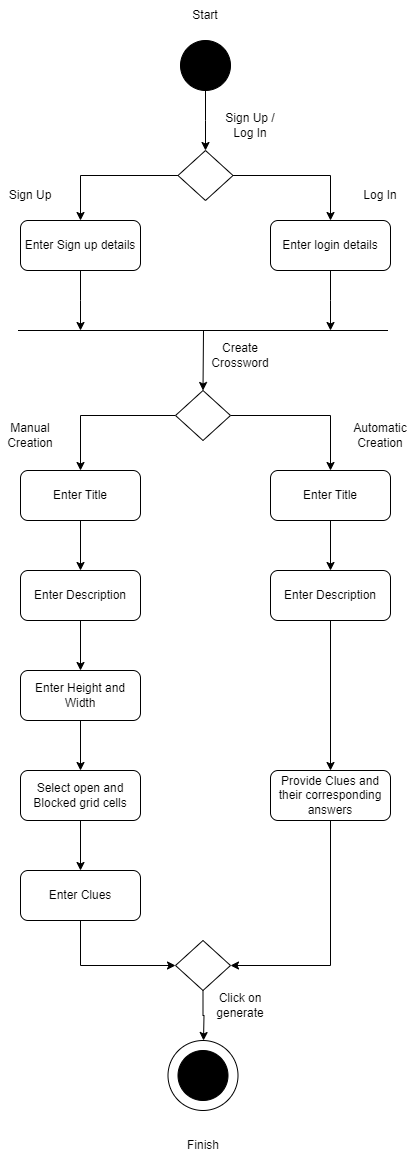

The diagram above was exported from draw.io. Its source (the exported page's mxGraphModel, read from the mxfile embedded in the PNG):
<mxGraphModel dx="1034" dy="2772" grid="1" gridSize="10" guides="1" tooltips="1" connect="1" arrows="1" fold="1" page="1" pageScale="1" pageWidth="827" pageHeight="1169" math="0" shadow="0">
  <root>
    <mxCell id="0" />
    <mxCell id="1" parent="0" />
    <mxCell id="XyVgpUI-lzTrvIVfXPE2-56" value="" style="ellipse;whiteSpace=wrap;html=1;aspect=fixed;" parent="1" vertex="1">
      <mxGeometry x="357.5" y="-190" width="70" height="70" as="geometry" />
    </mxCell>
    <mxCell id="XyVgpUI-lzTrvIVfXPE2-3" style="edgeStyle=orthogonalEdgeStyle;rounded=0;orthogonalLoop=1;jettySize=auto;html=1;exitX=0.5;exitY=1;exitDx=0;exitDy=0;" parent="1" source="XyVgpUI-lzTrvIVfXPE2-1" edge="1">
      <mxGeometry relative="1" as="geometry">
        <mxPoint x="395" y="-1080" as="targetPoint" />
      </mxGeometry>
    </mxCell>
    <mxCell id="XyVgpUI-lzTrvIVfXPE2-1" value="" style="ellipse;whiteSpace=wrap;html=1;aspect=fixed;fillColor=#000000;" parent="1" vertex="1">
      <mxGeometry x="370" y="-1190" width="50" height="50" as="geometry" />
    </mxCell>
    <mxCell id="XyVgpUI-lzTrvIVfXPE2-7" style="edgeStyle=orthogonalEdgeStyle;rounded=0;orthogonalLoop=1;jettySize=auto;html=1;exitX=1;exitY=0.5;exitDx=0;exitDy=0;entryX=0.5;entryY=0;entryDx=0;entryDy=0;" parent="1" source="XyVgpUI-lzTrvIVfXPE2-4" target="XyVgpUI-lzTrvIVfXPE2-6" edge="1">
      <mxGeometry relative="1" as="geometry" />
    </mxCell>
    <mxCell id="XyVgpUI-lzTrvIVfXPE2-8" style="edgeStyle=orthogonalEdgeStyle;rounded=0;orthogonalLoop=1;jettySize=auto;html=1;exitX=0;exitY=0.5;exitDx=0;exitDy=0;entryX=0.5;entryY=0;entryDx=0;entryDy=0;" parent="1" source="XyVgpUI-lzTrvIVfXPE2-4" target="XyVgpUI-lzTrvIVfXPE2-5" edge="1">
      <mxGeometry relative="1" as="geometry" />
    </mxCell>
    <mxCell id="XyVgpUI-lzTrvIVfXPE2-4" value="" style="rhombus;whiteSpace=wrap;html=1;" parent="1" vertex="1">
      <mxGeometry x="367.5" y="-1080" width="55" height="50" as="geometry" />
    </mxCell>
    <mxCell id="XyVgpUI-lzTrvIVfXPE2-14" style="edgeStyle=orthogonalEdgeStyle;rounded=0;orthogonalLoop=1;jettySize=auto;html=1;exitX=0.5;exitY=1;exitDx=0;exitDy=0;" parent="1" source="XyVgpUI-lzTrvIVfXPE2-5" edge="1">
      <mxGeometry relative="1" as="geometry">
        <mxPoint x="270" y="-900" as="targetPoint" />
      </mxGeometry>
    </mxCell>
    <mxCell id="XyVgpUI-lzTrvIVfXPE2-5" value="Enter Sign up details" style="rounded=1;whiteSpace=wrap;html=1;" parent="1" vertex="1">
      <mxGeometry x="210" y="-1010" width="120" height="50" as="geometry" />
    </mxCell>
    <mxCell id="XyVgpUI-lzTrvIVfXPE2-16" style="edgeStyle=orthogonalEdgeStyle;rounded=0;orthogonalLoop=1;jettySize=auto;html=1;exitX=0.5;exitY=1;exitDx=0;exitDy=0;" parent="1" source="XyVgpUI-lzTrvIVfXPE2-6" edge="1">
      <mxGeometry relative="1" as="geometry">
        <mxPoint x="520" y="-900" as="targetPoint" />
      </mxGeometry>
    </mxCell>
    <mxCell id="XyVgpUI-lzTrvIVfXPE2-6" value="Enter login details" style="rounded=1;whiteSpace=wrap;html=1;" parent="1" vertex="1">
      <mxGeometry x="460" y="-1010" width="120" height="50" as="geometry" />
    </mxCell>
    <mxCell id="XyVgpUI-lzTrvIVfXPE2-26" style="edgeStyle=orthogonalEdgeStyle;rounded=0;orthogonalLoop=1;jettySize=auto;html=1;exitX=0;exitY=0.5;exitDx=0;exitDy=0;entryX=0.5;entryY=0;entryDx=0;entryDy=0;" parent="1" source="XyVgpUI-lzTrvIVfXPE2-17" target="XyVgpUI-lzTrvIVfXPE2-25" edge="1">
      <mxGeometry relative="1" as="geometry" />
    </mxCell>
    <mxCell id="XyVgpUI-lzTrvIVfXPE2-27" style="edgeStyle=orthogonalEdgeStyle;rounded=0;orthogonalLoop=1;jettySize=auto;html=1;exitX=1;exitY=0.5;exitDx=0;exitDy=0;entryX=0.5;entryY=0;entryDx=0;entryDy=0;" parent="1" source="XyVgpUI-lzTrvIVfXPE2-17" target="XyVgpUI-lzTrvIVfXPE2-24" edge="1">
      <mxGeometry relative="1" as="geometry" />
    </mxCell>
    <mxCell id="XyVgpUI-lzTrvIVfXPE2-17" value="" style="rhombus;whiteSpace=wrap;html=1;" parent="1" vertex="1">
      <mxGeometry x="365" y="-840" width="55" height="50" as="geometry" />
    </mxCell>
    <mxCell id="XyVgpUI-lzTrvIVfXPE2-20" value="" style="endArrow=classic;html=1;rounded=0;entryX=0.5;entryY=0;entryDx=0;entryDy=0;" parent="1" target="XyVgpUI-lzTrvIVfXPE2-17" edge="1">
      <mxGeometry width="50" height="50" relative="1" as="geometry">
        <mxPoint x="393" y="-900" as="sourcePoint" />
        <mxPoint x="440" y="-780" as="targetPoint" />
      </mxGeometry>
    </mxCell>
    <mxCell id="XyVgpUI-lzTrvIVfXPE2-22" value="" style="endArrow=none;html=1;rounded=0;" parent="1" edge="1">
      <mxGeometry width="50" height="50" relative="1" as="geometry">
        <mxPoint x="207.5" y="-900" as="sourcePoint" />
        <mxPoint x="577.5" y="-900" as="targetPoint" />
      </mxGeometry>
    </mxCell>
    <mxCell id="XyVgpUI-lzTrvIVfXPE2-23" value="Create Crossword" style="text;html=1;strokeColor=none;fillColor=none;align=center;verticalAlign=middle;whiteSpace=wrap;rounded=0;" parent="1" vertex="1">
      <mxGeometry x="400" y="-890" width="60" height="30" as="geometry" />
    </mxCell>
    <mxCell id="XyVgpUI-lzTrvIVfXPE2-43" style="edgeStyle=orthogonalEdgeStyle;rounded=0;orthogonalLoop=1;jettySize=auto;html=1;exitX=0.5;exitY=1;exitDx=0;exitDy=0;entryX=0.5;entryY=0;entryDx=0;entryDy=0;" parent="1" source="XyVgpUI-lzTrvIVfXPE2-24" target="XyVgpUI-lzTrvIVfXPE2-36" edge="1">
      <mxGeometry relative="1" as="geometry" />
    </mxCell>
    <mxCell id="XyVgpUI-lzTrvIVfXPE2-24" value="Enter Title" style="rounded=1;whiteSpace=wrap;html=1;" parent="1" vertex="1">
      <mxGeometry x="460" y="-760" width="120" height="50" as="geometry" />
    </mxCell>
    <mxCell id="XyVgpUI-lzTrvIVfXPE2-41" style="edgeStyle=orthogonalEdgeStyle;rounded=0;orthogonalLoop=1;jettySize=auto;html=1;exitX=0.5;exitY=1;exitDx=0;exitDy=0;entryX=0.5;entryY=0;entryDx=0;entryDy=0;" parent="1" source="XyVgpUI-lzTrvIVfXPE2-25" target="XyVgpUI-lzTrvIVfXPE2-39" edge="1">
      <mxGeometry relative="1" as="geometry" />
    </mxCell>
    <mxCell id="XyVgpUI-lzTrvIVfXPE2-25" value="Enter Title" style="rounded=1;whiteSpace=wrap;html=1;" parent="1" vertex="1">
      <mxGeometry x="210" y="-760" width="120" height="50" as="geometry" />
    </mxCell>
    <mxCell id="XyVgpUI-lzTrvIVfXPE2-28" value="Manual Creation" style="text;html=1;strokeColor=none;fillColor=none;align=center;verticalAlign=middle;whiteSpace=wrap;rounded=0;" parent="1" vertex="1">
      <mxGeometry x="190" y="-810" width="60" height="30" as="geometry" />
    </mxCell>
    <mxCell id="XyVgpUI-lzTrvIVfXPE2-29" value="Automatic Creation" style="text;html=1;strokeColor=none;fillColor=none;align=center;verticalAlign=middle;whiteSpace=wrap;rounded=0;" parent="1" vertex="1">
      <mxGeometry x="540" y="-810" width="60" height="30" as="geometry" />
    </mxCell>
    <mxCell id="XyVgpUI-lzTrvIVfXPE2-32" value="Sign Up / Log In" style="text;html=1;strokeColor=none;fillColor=none;align=center;verticalAlign=middle;whiteSpace=wrap;rounded=0;" parent="1" vertex="1">
      <mxGeometry x="410" y="-1120" width="60" height="30" as="geometry" />
    </mxCell>
    <mxCell id="XyVgpUI-lzTrvIVfXPE2-33" value="Sign Up" style="text;html=1;strokeColor=none;fillColor=none;align=center;verticalAlign=middle;whiteSpace=wrap;rounded=0;" parent="1" vertex="1">
      <mxGeometry x="190" y="-1050" width="60" height="30" as="geometry" />
    </mxCell>
    <mxCell id="XyVgpUI-lzTrvIVfXPE2-34" value="Log In" style="text;html=1;strokeColor=none;fillColor=none;align=center;verticalAlign=middle;whiteSpace=wrap;rounded=0;" parent="1" vertex="1">
      <mxGeometry x="540" y="-1050" width="60" height="30" as="geometry" />
    </mxCell>
    <mxCell id="XyVgpUI-lzTrvIVfXPE2-36" value="Enter Description" style="rounded=1;whiteSpace=wrap;html=1;" parent="1" vertex="1">
      <mxGeometry x="460" y="-660" width="120" height="50" as="geometry" />
    </mxCell>
    <mxCell id="XyVgpUI-lzTrvIVfXPE2-58" style="edgeStyle=orthogonalEdgeStyle;rounded=0;orthogonalLoop=1;jettySize=auto;html=1;exitX=0.5;exitY=1;exitDx=0;exitDy=0;entryX=0.5;entryY=0;entryDx=0;entryDy=0;" parent="1" source="XyVgpUI-lzTrvIVfXPE2-36" target="XyVgpUI-lzTrvIVfXPE2-47" edge="1">
      <mxGeometry relative="1" as="geometry">
        <mxPoint x="520" y="-510" as="sourcePoint" />
      </mxGeometry>
    </mxCell>
    <mxCell id="XyVgpUI-lzTrvIVfXPE2-42" style="edgeStyle=orthogonalEdgeStyle;rounded=0;orthogonalLoop=1;jettySize=auto;html=1;exitX=0.5;exitY=1;exitDx=0;exitDy=0;entryX=0.5;entryY=0;entryDx=0;entryDy=0;" parent="1" source="XyVgpUI-lzTrvIVfXPE2-39" target="XyVgpUI-lzTrvIVfXPE2-40" edge="1">
      <mxGeometry relative="1" as="geometry" />
    </mxCell>
    <mxCell id="XyVgpUI-lzTrvIVfXPE2-39" value="Enter Description" style="rounded=1;whiteSpace=wrap;html=1;" parent="1" vertex="1">
      <mxGeometry x="210" y="-660" width="120" height="50" as="geometry" />
    </mxCell>
    <mxCell id="XyVgpUI-lzTrvIVfXPE2-57" style="edgeStyle=orthogonalEdgeStyle;rounded=0;orthogonalLoop=1;jettySize=auto;html=1;exitX=0.5;exitY=1;exitDx=0;exitDy=0;" parent="1" source="XyVgpUI-lzTrvIVfXPE2-40" target="XyVgpUI-lzTrvIVfXPE2-46" edge="1">
      <mxGeometry relative="1" as="geometry" />
    </mxCell>
    <mxCell id="XyVgpUI-lzTrvIVfXPE2-40" value="Enter Height and Width" style="rounded=1;whiteSpace=wrap;html=1;" parent="1" vertex="1">
      <mxGeometry x="210" y="-560" width="120" height="50" as="geometry" />
    </mxCell>
    <mxCell id="XyVgpUI-lzTrvIVfXPE2-51" style="edgeStyle=orthogonalEdgeStyle;rounded=0;orthogonalLoop=1;jettySize=auto;html=1;exitX=0.5;exitY=1;exitDx=0;exitDy=0;entryX=0;entryY=0.5;entryDx=0;entryDy=0;" parent="1" source="XyVgpUI-lzTrvIVfXPE2-45" target="XyVgpUI-lzTrvIVfXPE2-48" edge="1">
      <mxGeometry relative="1" as="geometry" />
    </mxCell>
    <mxCell id="XyVgpUI-lzTrvIVfXPE2-45" value="Enter Clues" style="rounded=1;whiteSpace=wrap;html=1;" parent="1" vertex="1">
      <mxGeometry x="210" y="-360" width="120" height="50" as="geometry" />
    </mxCell>
    <mxCell id="XyVgpUI-lzTrvIVfXPE2-59" style="edgeStyle=orthogonalEdgeStyle;rounded=0;orthogonalLoop=1;jettySize=auto;html=1;exitX=0.5;exitY=1;exitDx=0;exitDy=0;entryX=0.5;entryY=0;entryDx=0;entryDy=0;" parent="1" source="XyVgpUI-lzTrvIVfXPE2-46" target="XyVgpUI-lzTrvIVfXPE2-45" edge="1">
      <mxGeometry relative="1" as="geometry" />
    </mxCell>
    <mxCell id="XyVgpUI-lzTrvIVfXPE2-46" value="Select open and Blocked grid cells" style="rounded=1;whiteSpace=wrap;html=1;" parent="1" vertex="1">
      <mxGeometry x="210" y="-460" width="120" height="50" as="geometry" />
    </mxCell>
    <mxCell id="XyVgpUI-lzTrvIVfXPE2-52" style="edgeStyle=orthogonalEdgeStyle;rounded=0;orthogonalLoop=1;jettySize=auto;html=1;exitX=0.5;exitY=1;exitDx=0;exitDy=0;entryX=1;entryY=0.5;entryDx=0;entryDy=0;" parent="1" source="XyVgpUI-lzTrvIVfXPE2-47" target="XyVgpUI-lzTrvIVfXPE2-48" edge="1">
      <mxGeometry relative="1" as="geometry" />
    </mxCell>
    <mxCell id="XyVgpUI-lzTrvIVfXPE2-47" value="Provide Clues and their corresponding answers" style="rounded=1;whiteSpace=wrap;html=1;" parent="1" vertex="1">
      <mxGeometry x="460" y="-460" width="120" height="50" as="geometry" />
    </mxCell>
    <mxCell id="XyVgpUI-lzTrvIVfXPE2-54" style="edgeStyle=orthogonalEdgeStyle;rounded=0;orthogonalLoop=1;jettySize=auto;html=1;exitX=0.5;exitY=1;exitDx=0;exitDy=0;" parent="1" source="XyVgpUI-lzTrvIVfXPE2-48" edge="1">
      <mxGeometry relative="1" as="geometry">
        <mxPoint x="393" y="-190" as="targetPoint" />
      </mxGeometry>
    </mxCell>
    <mxCell id="XyVgpUI-lzTrvIVfXPE2-48" value="" style="rhombus;whiteSpace=wrap;html=1;" parent="1" vertex="1">
      <mxGeometry x="365" y="-290" width="55" height="50" as="geometry" />
    </mxCell>
    <mxCell id="XyVgpUI-lzTrvIVfXPE2-53" value="" style="ellipse;whiteSpace=wrap;html=1;aspect=fixed;fillColor=#000000;" parent="1" vertex="1">
      <mxGeometry x="367.5" y="-180" width="50" height="50" as="geometry" />
    </mxCell>
    <mxCell id="XyVgpUI-lzTrvIVfXPE2-55" value="Click on generate" style="text;html=1;strokeColor=none;fillColor=none;align=center;verticalAlign=middle;whiteSpace=wrap;rounded=0;" parent="1" vertex="1">
      <mxGeometry x="400" y="-240" width="60" height="30" as="geometry" />
    </mxCell>
    <mxCell id="iLps5yLTtncjEAq80JUJ-1" value="Start" style="text;html=1;strokeColor=none;fillColor=none;align=center;verticalAlign=middle;whiteSpace=wrap;rounded=0;" parent="1" vertex="1">
      <mxGeometry x="365" y="-1230" width="60" height="30" as="geometry" />
    </mxCell>
    <mxCell id="iLps5yLTtncjEAq80JUJ-2" value="Finish" style="text;html=1;strokeColor=none;fillColor=none;align=center;verticalAlign=middle;whiteSpace=wrap;rounded=0;" parent="1" vertex="1">
      <mxGeometry x="362.5" y="-100" width="60" height="30" as="geometry" />
    </mxCell>
  </root>
</mxGraphModel>